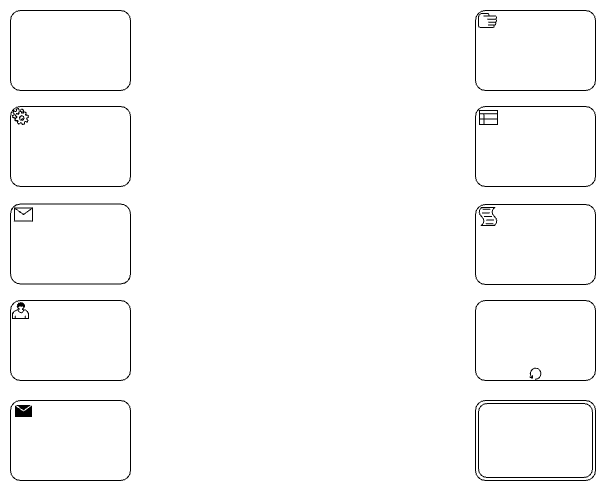

The diagram above was exported from draw.io. Its source (the exported page's mxGraphModel, read from the mxfile embedded in the PNG):
<mxGraphModel dx="1482" dy="907" grid="1" gridSize="10" guides="1" tooltips="1" connect="1" arrows="1" fold="1" page="1" pageScale="1" pageWidth="1169" pageHeight="827" math="0" shadow="0">
  <root>
    <mxCell id="0" />
    <mxCell id="1" parent="0" />
    <mxCell id="5MhvnFnrwMVluxvCG06L-1" value="" style="points=[[0.25,0,0],[0.5,0,0],[0.75,0,0],[1,0.25,0],[1,0.5,0],[1,0.75,0],[0.75,1,0],[0.5,1,0],[0.25,1,0],[0,0.75,0],[0,0.5,0],[0,0.25,0]];shape=mxgraph.bpmn.task;whiteSpace=wrap;rectStyle=rounded;size=10;html=1;container=1;expand=0;collapsible=0;taskMarker=abstract;" vertex="1" parent="1">
      <mxGeometry x="230" y="180" width="120" height="80" as="geometry" />
    </mxCell>
    <mxCell id="5MhvnFnrwMVluxvCG06L-3" value="" style="points=[[0.25,0,0],[0.5,0,0],[0.75,0,0],[1,0.25,0],[1,0.5,0],[1,0.75,0],[0.75,1,0],[0.5,1,0],[0.25,1,0],[0,0.75,0],[0,0.5,0],[0,0.25,0]];shape=mxgraph.bpmn.task;whiteSpace=wrap;rectStyle=rounded;size=10;html=1;container=1;expand=0;collapsible=0;taskMarker=service;" vertex="1" parent="1">
      <mxGeometry x="230" y="276" width="120" height="80" as="geometry" />
    </mxCell>
    <mxCell id="5MhvnFnrwMVluxvCG06L-4" value="" style="points=[[0.25,0,0],[0.5,0,0],[0.75,0,0],[1,0.25,0],[1,0.5,0],[1,0.75,0],[0.75,1,0],[0.5,1,0],[0.25,1,0],[0,0.75,0],[0,0.5,0],[0,0.25,0]];shape=mxgraph.bpmn.task;whiteSpace=wrap;rectStyle=rounded;size=10;html=1;container=1;expand=0;collapsible=0;taskMarker=user;" vertex="1" parent="1">
      <mxGeometry x="230" y="470" width="120" height="80" as="geometry" />
    </mxCell>
    <mxCell id="5MhvnFnrwMVluxvCG06L-5" value="" style="points=[[0.25,0,0],[0.5,0,0],[0.75,0,0],[1,0.25,0],[1,0.5,0],[1,0.75,0],[0.75,1,0],[0.5,1,0],[0.25,1,0],[0,0.75,0],[0,0.5,0],[0,0.25,0]];shape=mxgraph.bpmn.task;whiteSpace=wrap;rectStyle=rounded;size=10;html=1;container=1;expand=0;collapsible=0;taskMarker=receive;" vertex="1" parent="1">
      <mxGeometry x="230" y="373.5" width="120" height="80" as="geometry" />
    </mxCell>
    <mxCell id="5MhvnFnrwMVluxvCG06L-7" value="" style="points=[[0.25,0,0],[0.5,0,0],[0.75,0,0],[1,0.25,0],[1,0.5,0],[1,0.75,0],[0.75,1,0],[0.5,1,0],[0.25,1,0],[0,0.75,0],[0,0.5,0],[0,0.25,0]];shape=mxgraph.bpmn.task;whiteSpace=wrap;rectStyle=rounded;size=10;html=1;container=1;expand=0;collapsible=0;taskMarker=businessRule;" vertex="1" parent="1">
      <mxGeometry x="695" y="276" width="120" height="80" as="geometry" />
    </mxCell>
    <mxCell id="5MhvnFnrwMVluxvCG06L-8" value="" style="points=[[0.25,0,0],[0.5,0,0],[0.75,0,0],[1,0.25,0],[1,0.5,0],[1,0.75,0],[0.75,1,0],[0.5,1,0],[0.25,1,0],[0,0.75,0],[0,0.5,0],[0,0.25,0]];shape=mxgraph.bpmn.task;whiteSpace=wrap;rectStyle=rounded;size=10;html=1;container=1;expand=0;collapsible=0;taskMarker=script;" vertex="1" parent="1">
      <mxGeometry x="695" y="374" width="120" height="80" as="geometry" />
    </mxCell>
    <mxCell id="5MhvnFnrwMVluxvCG06L-9" value="" style="points=[[0.25,0,0],[0.5,0,0],[0.75,0,0],[1,0.25,0],[1,0.5,0],[1,0.75,0],[0.75,1,0],[0.5,1,0],[0.25,1,0],[0,0.75,0],[0,0.5,0],[0,0.25,0]];shape=mxgraph.bpmn.task;whiteSpace=wrap;rectStyle=rounded;size=10;html=1;container=1;expand=0;collapsible=0;taskMarker=abstract;isLoopStandard=1;" vertex="1" parent="1">
      <mxGeometry x="695" y="470" width="120" height="80" as="geometry" />
    </mxCell>
    <mxCell id="5MhvnFnrwMVluxvCG06L-10" value="" style="points=[[0.25,0,0],[0.5,0,0],[0.75,0,0],[1,0.25,0],[1,0.5,0],[1,0.75,0],[0.75,1,0],[0.5,1,0],[0.25,1,0],[0,0.75,0],[0,0.5,0],[0,0.25,0]];shape=mxgraph.bpmn.task;whiteSpace=wrap;rectStyle=rounded;size=10;html=1;container=1;expand=0;collapsible=0;taskMarker=abstract;bpmnShapeType=transaction;" vertex="1" parent="1">
      <mxGeometry x="695" y="570" width="120" height="80" as="geometry" />
    </mxCell>
    <mxCell id="5MhvnFnrwMVluxvCG06L-12" value="" style="points=[[0.25,0,0],[0.5,0,0],[0.75,0,0],[1,0.25,0],[1,0.5,0],[1,0.75,0],[0.75,1,0],[0.5,1,0],[0.25,1,0],[0,0.75,0],[0,0.5,0],[0,0.25,0]];shape=mxgraph.bpmn.task;whiteSpace=wrap;rectStyle=rounded;size=10;html=1;container=1;expand=0;collapsible=0;taskMarker=send;" vertex="1" parent="1">
      <mxGeometry x="230" y="570" width="120" height="80" as="geometry" />
    </mxCell>
    <mxCell id="5MhvnFnrwMVluxvCG06L-13" value="" style="points=[[0.25,0,0],[0.5,0,0],[0.75,0,0],[1,0.25,0],[1,0.5,0],[1,0.75,0],[0.75,1,0],[0.5,1,0],[0.25,1,0],[0,0.75,0],[0,0.5,0],[0,0.25,0]];shape=mxgraph.bpmn.task;whiteSpace=wrap;rectStyle=rounded;size=10;html=1;container=1;expand=0;collapsible=0;taskMarker=manual;" vertex="1" parent="1">
      <mxGeometry x="695" y="180" width="120" height="80" as="geometry" />
    </mxCell>
  </root>
</mxGraphModel>